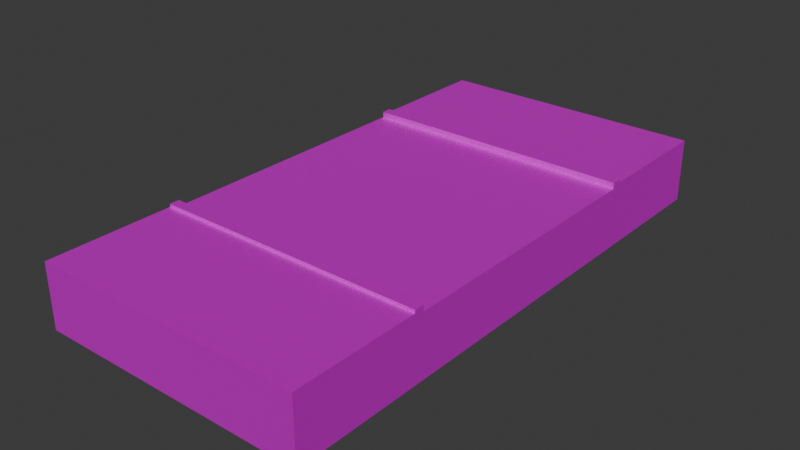 # Source: road.blend  (saved by Blender 4.0.36; exported with 4.5.12 LTS)
import bpy
from mathutils import Matrix  # noqa: F401  (used for matrix-valued properties, if any)

bpy.ops.wm.read_factory_settings(use_empty=True)
scene = bpy.context.scene
scene.name = 'Scene'

# ---- collections
col_collection = bpy.data.collections.new('Collection'); scene.collection.children.link(col_collection)

# ---- images (referenced by path relative to the original .blend; pixels are not part of the script)
import os
ASSET_DIR = os.environ.get("B2B_ASSET_DIR", "")  # directory of the original .blend (textures are referenced by path, not embedded)
HERE = os.path.dirname(os.path.abspath(__file__))  # packed textures are extracted next to this script under _unpacked/

def load_image(name, relpath, width, height, colorspace="sRGB"):
    """Load a texture the original file referenced (path relative to the .blend, or extracted next to this script)."""
    p = next((c for c in (os.path.join(HERE, relpath), os.path.join(ASSET_DIR, relpath)) if relpath and os.path.exists(c)), "")
    if p:
        img = bpy.data.images.load(p, check_existing=True)
        img.name = name
    else:  # same state as the original file: an image datablock whose file is absent (Cycles renders it pink)
        img = bpy.data.images.new(name, width, height)
        img.source = "FILE"
        img.filepath = "//" + (relpath or name)
    img.colorspace_settings.name = colorspace
    return img
img_001_color_basic_road_png = load_image('001_COLOR_BASIC ROAD.png', 'textures/001_COLOR_BASIC ROAD.png', 1024, 1024, 'sRGB')

# ---- materials (node trees are filled in below, after node groups)
mat_basic_color_road = bpy.data.materials.new('BASIC COLOR ROAD')
mat_basic_color_road.use_transparent_shadow = False

# ---- material node trees
mat_basic_color_road.use_nodes = True; mat_basic_color_road.node_tree.nodes.clear()
_N = mat_basic_color_road.node_tree.nodes; _L = mat_basic_color_road.node_tree.links
n0 = _N.new('ShaderNodeOutputMaterial'); n0.name = 'Material Output'; n0.location = (300, 300)
n1 = _N.new('ShaderNodeBsdfPrincipled'); n1.name = 'Principled BSDF'; n1.location = (-24, 304)
n1.distribution = 'GGX'
n1.subsurface_method = 'BURLEY'
n1.inputs[1].default_value = 0.5
n1.inputs[3].default_value = 1.45
n1.inputs[13].default_value = 0.0
n1.inputs[20].default_value = 0.0
n1.inputs[27].default_value = (0.0, 0.0, 0.0, 1.0)
n1.inputs[28].default_value = 1.0
n2 = _N.new('ShaderNodeTexImage'); n2.name = 'Image Texture'; n2.location = (-570, 263)
n2.width = 355
n2.image = img_001_color_basic_road_png
_L.new(n1.outputs[0], n0.inputs[0])
_L.new(n2.outputs[0], n1.inputs[0])
n0.is_active_output = True

# ---- world
world_world = bpy.data.worlds.new('World'); scene.world = world_world
world_world.use_nodes = True; world_world.node_tree.nodes.clear()
_N = world_world.node_tree.nodes; _L = world_world.node_tree.links
n0 = _N.new('ShaderNodeOutputWorld'); n0.name = 'World Output'; n0.location = (300, 300)
n1 = _N.new('ShaderNodeBackground'); n1.name = 'Background'; n1.location = (10, 300)
n1.inputs[0].default_value = (0.05088, 0.05088, 0.05088, 1.0)
_L.new(n1.outputs[0], n0.inputs[0])
n0.is_active_output = True
world_world.color = (0.05088, 0.05088, 0.05088)
world_world.use_sun_shadow = False
world_world.sun_shadow_jitter_overblur = 0.0

# ---- meshes
me_plane_354 = bpy.data.meshes.new('Plane.354')
me_plane_354.from_pydata([(-4.0, -7.999, 0.6252), (4.0, -7.999, 0.6252), (-4.0, -4.295, 0.6252), (4.0, -4.295, 0.6252), (-4.0, -4.0, 0.7101), (-4.0, -4.295, 0.7101), (4.0, -4.0, 0.7101), (4.0, -4.295, 0.7101), (-4.0, -7.999, -1.247), (4.0, -7.999, -1.247), (-4.0, -4.295, -1.247), (4.0, -4.295, -1.247), (4.0, 4.0, 0.5352), (-4.0, 4.0, 0.5352), (4.0, -4.0, 0.5352), (-4.0, -4.0, 0.5352), (-1.333, 0.1447, 0.5352), (1.333, 0.1447, 0.5352), (-1.333, -0.1448, 0.5352), (1.333, -0.1448, 0.5352), (4.0, 4.0, -1.247), (-4.0, 4.0, -1.247), (4.0, -4.0, -1.247), (-4.0, -4.0, -1.247), (-4.0, 7.999, 0.6252), (4.0, 7.999, 0.6252), (-4.0, 4.295, 0.6252), (4.0, 4.295, 0.6252), (-4.0, 4.0, 0.7101), (-4.0, 4.295, 0.7101), (4.0, 4.0, 0.7101), (4.0, 4.295, 0.7101), (-4.0, 7.999, -1.247), (4.0, 7.999, -1.247), (-4.0, 4.295, -1.247), (4.0, 4.295, -1.247)], [], [(3, 14, 6, 7), (0, 1, 3, 2), (5, 7, 6, 4), (15, 2, 5, 4), (2, 3, 7, 5), (14, 15, 4, 6), (0, 2, 10, 8), (1, 0, 8, 9), (3, 1, 9, 11), (14, 3, 11, 22), (2, 15, 23, 10), (13, 15, 18, 16), (17, 16, 18, 19), (17, 19, 14, 12), (12, 13, 16, 17), (19, 18, 15, 14), (12, 14, 22, 20), (15, 13, 21, 23), (27, 31, 30, 12), (24, 26, 27, 25), (29, 28, 30, 31), (13, 28, 29, 26), (26, 29, 31, 27), (12, 30, 28, 13), (24, 32, 34, 26), (25, 33, 32, 24), (27, 35, 33, 25), (12, 20, 35, 27), (26, 34, 21, 13)])
_uv = me_plane_354.uv_layers.new(name='UVMap')
_uv.uv.foreach_set('vector', [0.1638, 0.953, 0.1638, 0.953, 0.1638, 0.953, 0.1638, 0.953, 0.2184, 0.9543, 0.2184, 0.9543, 0.2184, 0.9543, 0.2184, 0.9543, 0.1638, 0.953, 0.1638, 0.953, 0.1638, 0.953, 0.1638, 0.953, 0.1638, 0.953, 0.1638, 0.953, 0.1638, 0.953, 0.1638, 0.953, 0.1638, 0.953, 0.1638, 0.953, 0.1638, 0.953, 0.1638, 0.953, 0.1638, 0.953, 0.1638, 0.953, 0.1638, 0.953, 0.1638, 0.953, 0.2184, 0.9543, 0.2184, 0.9543, 0.2184, 0.9543, 0.2184, 0.9543, 0.2184, 0.9543, 0.2184, 0.9543, 0.2184, 0.9543, 0.2184, 0.9543, 0.2184, 0.9543, 0.2184, 0.9543, 0.2184, 0.9543, 0.2184, 0.9543, 0.1638, 0.953, 0.1638, 0.953, 0.1638, 0.953, 0.1638, 0.953, 0.1638, 0.953, 0.1638, 0.953, 0.1638, 0.953, 0.1638, 0.953, 0.07386, 0.9585, 0.07386, 0.9585, 0.07386, 0.9585, 0.07386, 0.9585, 0.2419, 0.9566, 0.2419, 0.9566, 0.2419, 0.9566, 0.2419, 0.9566, 0.07386, 0.9585, 0.07386, 0.9585, 0.07386, 0.9585, 0.07386, 0.9585, 0.07386, 0.9585, 0.07386, 0.9585, 0.07386, 0.9585, 0.07386, 0.9585, 0.07386, 0.9585, 0.07386, 0.9585, 0.07386, 0.9585, 0.07386, 0.9585, 0.07386, 0.9585, 0.07386, 0.9585, 0.07386, 0.9585, 0.07386, 0.9585, 0.07386, 0.9585, 0.07386, 0.9585, 0.07386, 0.9585, 0.07386, 0.9585, 0.1638, 0.953, 0.1638, 0.953, 0.1638, 0.953, 0.1638, 0.953, 0.2184, 0.9543, 0.2184, 0.9543, 0.2184, 0.9543, 0.2184, 0.9543, 0.1638, 0.953, 0.1638, 0.953, 0.1638, 0.953, 0.1638, 0.953, 0.1638, 0.953, 0.1638, 0.953, 0.1638, 0.953, 0.1638, 0.953, 0.1638, 0.953, 0.1638, 0.953, 0.1638, 0.953, 0.1638, 0.953, 0.1638, 0.953, 0.1638, 0.953, 0.1638, 0.953, 0.1638, 0.953, 0.2184, 0.9543, 0.2184, 0.9543, 0.2184, 0.9543, 0.2184, 0.9543, 0.2184, 0.9543, 0.2184, 0.9543, 0.2184, 0.9543, 0.2184, 0.9543, 0.2184, 0.9543, 0.2184, 0.9543, 0.2184, 0.9543, 0.2184, 0.9543, 0.1638, 0.953, 0.1638, 0.953, 0.1638, 0.953, 0.1638, 0.953, 0.1638, 0.953, 0.1638, 0.953, 0.1638, 0.953, 0.1638, 0.953])
me_plane_354.materials.append(mat_basic_color_road)
me_plane_354.use_remesh_fix_poles = True
me_plane_354.use_remesh_preserve_attributes = False
me_plane_354.use_mirror_vertex_groups = False
me_plane_354.update()

# ---- objects
ob_road_col = bpy.data.objects.new('road-col', me_plane_354)

# ---- transforms, parenting, visibility, modifiers, constraints
ob_road_col.location = (0.0, 0.0, 1.26)
ob_road_col.lineart.crease_threshold = 0.0

# ---- collection membership
col_collection.objects.link(ob_road_col)

# ---- scene / render settings (as saved in the file)
scene.frame_start = 1; scene.frame_end = 250; scene.frame_set(1)
scene.render.engine = 'BLENDER_EEVEE_NEXT'
scene.cycles.sampling_pattern = 'TABULATED_SOBOL'
bpy.context.view_layer.update()

# ---- added for rendering (the .blend has no active camera and no usable light): camera, sun
cam_auto = bpy.data.cameras.new('AutoCamera')
cam_auto.lens = 50.0
cam_auto.sensor_width = 36.0
cam_auto.clip_end = 1000.0
ob_auto_camera = bpy.data.objects.new('AutoCamera', cam_auto)
scene.collection.objects.link(ob_auto_camera)
ob_auto_camera.location = (16.6476, -19.9772, 14.3093)
ob_auto_camera.rotation_euler = (1.09748, -7.21219e-08, 0.694738)
scene.camera = ob_auto_camera
light_auto_sun = bpy.data.lights.new('AutoSun', 'SUN')
light_auto_sun.energy = 3.0
light_auto_sun.angle = 0.0523599
ob_auto_sun = bpy.data.objects.new('AutoSun', light_auto_sun)
scene.collection.objects.link(ob_auto_sun)
ob_auto_sun.rotation_euler = (0.872665, 0.174533, 0.523599)
bpy.context.view_layer.update()
